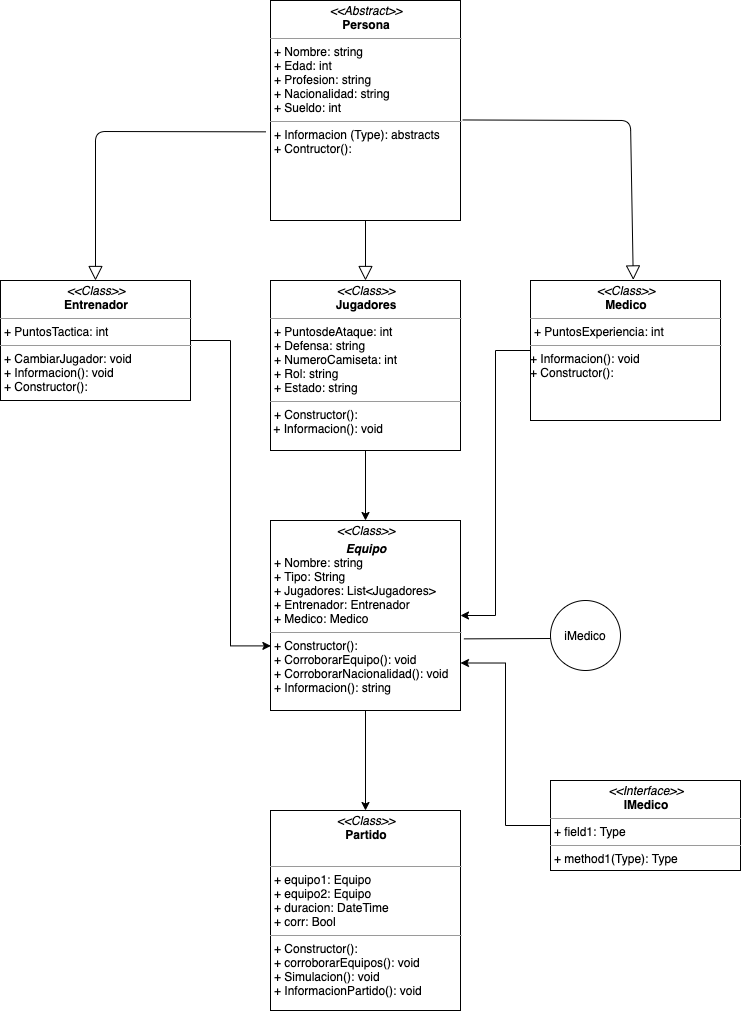

The diagram above was exported from draw.io. Its source (the exported page's mxGraphModel, read from the mxfile embedded in the PNG):
<mxGraphModel dx="349" dy="1338" grid="1" gridSize="10" guides="1" tooltips="1" connect="1" arrows="1" fold="1" page="1" pageScale="1" pageWidth="827" pageHeight="1169" math="0" shadow="0">
  <root>
    <mxCell id="0" />
    <mxCell id="1" parent="0" />
    <mxCell id="PiBb-OvKRrLc_z668Utl-9" value="&lt;p style=&quot;margin: 0px ; margin-top: 4px ; text-align: center&quot;&gt;&lt;i&gt;&amp;lt;&amp;lt;Class&amp;gt;&amp;gt;&lt;/i&gt;&lt;br&gt;&lt;b&gt;Partido&lt;/b&gt;&lt;/p&gt;&lt;p style=&quot;margin: 0px ; margin-top: 4px ; text-align: center&quot;&gt;&lt;b&gt;&lt;br&gt;&lt;/b&gt;&lt;/p&gt;&lt;hr size=&quot;1&quot;&gt;&lt;p style=&quot;margin: 0px ; margin-left: 4px&quot;&gt;+ equipo1: Equipo&lt;/p&gt;&lt;p style=&quot;margin: 0px ; margin-left: 4px&quot;&gt;+ equipo2: Equipo&lt;/p&gt;&lt;p style=&quot;margin: 0px ; margin-left: 4px&quot;&gt;+ duracion: DateTime&lt;/p&gt;&lt;p style=&quot;margin: 0px ; margin-left: 4px&quot;&gt;+ corr: Bool&lt;/p&gt;&lt;hr size=&quot;1&quot;&gt;&lt;p style=&quot;margin: 0px ; margin-left: 4px&quot;&gt;+ Constructor():&amp;nbsp;&lt;/p&gt;&lt;p style=&quot;margin: 0px ; margin-left: 4px&quot;&gt;+ corroborarEquipos(): void&lt;/p&gt;&lt;p style=&quot;margin: 0px ; margin-left: 4px&quot;&gt;+ Simulacion(): void&lt;/p&gt;&lt;p style=&quot;margin: 0px ; margin-left: 4px&quot;&gt;+ InformacionPartido(): void&lt;/p&gt;" style="verticalAlign=top;align=left;overflow=fill;fontSize=12;fontFamily=Helvetica;html=1;" vertex="1" parent="1">
      <mxGeometry x="330" y="560" width="190" height="200" as="geometry" />
    </mxCell>
    <mxCell id="PiBb-OvKRrLc_z668Utl-25" style="edgeStyle=orthogonalEdgeStyle;rounded=0;orthogonalLoop=1;jettySize=auto;html=1;entryX=1;entryY=0.5;entryDx=0;entryDy=0;" edge="1" parent="1" source="PiBb-OvKRrLc_z668Utl-10" target="PiBb-OvKRrLc_z668Utl-13">
      <mxGeometry relative="1" as="geometry">
        <mxPoint x="560" y="350" as="targetPoint" />
      </mxGeometry>
    </mxCell>
    <mxCell id="PiBb-OvKRrLc_z668Utl-10" value="&lt;p style=&quot;margin: 0px ; margin-top: 4px ; text-align: center&quot;&gt;&lt;i&gt;&amp;lt;&amp;lt;Class&amp;gt;&amp;gt;&lt;/i&gt;&lt;br&gt;&lt;b&gt;Medico&lt;/b&gt;&lt;/p&gt;&lt;hr size=&quot;1&quot;&gt;&lt;p style=&quot;margin: 0px ; margin-left: 4px&quot;&gt;+ PuntosExperiencia: int&lt;/p&gt;&lt;hr size=&quot;1&quot;&gt;+ Informacion(): void&lt;br&gt;+ Constructor():&amp;nbsp;&lt;br&gt;&lt;p style=&quot;margin: 0px ; margin-left: 4px&quot;&gt;&lt;br&gt;&lt;/p&gt;" style="verticalAlign=top;align=left;overflow=fill;fontSize=12;fontFamily=Helvetica;html=1;" vertex="1" parent="1">
      <mxGeometry x="590" y="30" width="190" height="140" as="geometry" />
    </mxCell>
    <mxCell id="PiBb-OvKRrLc_z668Utl-23" style="edgeStyle=orthogonalEdgeStyle;rounded=0;orthogonalLoop=1;jettySize=auto;html=1;entryX=0.002;entryY=0.66;entryDx=0;entryDy=0;entryPerimeter=0;" edge="1" parent="1" source="PiBb-OvKRrLc_z668Utl-11" target="PiBb-OvKRrLc_z668Utl-13">
      <mxGeometry relative="1" as="geometry" />
    </mxCell>
    <mxCell id="PiBb-OvKRrLc_z668Utl-11" value="&lt;p style=&quot;margin: 0px ; margin-top: 4px ; text-align: center&quot;&gt;&lt;i&gt;&amp;lt;&amp;lt;Class&amp;gt;&amp;gt;&lt;/i&gt;&lt;br&gt;&lt;b&gt;Entrenador&lt;/b&gt;&lt;/p&gt;&lt;hr size=&quot;1&quot;&gt;&lt;p style=&quot;margin: 0px ; margin-left: 4px&quot;&gt;+ PuntosTactica: int&lt;/p&gt;&lt;hr size=&quot;1&quot;&gt;&lt;p style=&quot;margin: 0px ; margin-left: 4px&quot;&gt;+ CambiarJugador: void&lt;br&gt;+ Informacion(): void&lt;/p&gt;&lt;p style=&quot;margin: 0px ; margin-left: 4px&quot;&gt;+ Constructor():&amp;nbsp;&lt;br&gt;&lt;/p&gt;" style="verticalAlign=top;align=left;overflow=fill;fontSize=12;fontFamily=Helvetica;html=1;" vertex="1" parent="1">
      <mxGeometry x="60" y="30" width="190" height="120" as="geometry" />
    </mxCell>
    <mxCell id="PiBb-OvKRrLc_z668Utl-24" style="edgeStyle=orthogonalEdgeStyle;rounded=0;orthogonalLoop=1;jettySize=auto;html=1;entryX=0.5;entryY=0;entryDx=0;entryDy=0;" edge="1" parent="1" source="PiBb-OvKRrLc_z668Utl-12" target="PiBb-OvKRrLc_z668Utl-13">
      <mxGeometry relative="1" as="geometry" />
    </mxCell>
    <mxCell id="PiBb-OvKRrLc_z668Utl-12" value="&lt;p style=&quot;margin: 0px ; margin-top: 4px ; text-align: center&quot;&gt;&lt;i&gt;&amp;lt;&amp;lt;Class&amp;gt;&amp;gt;&lt;/i&gt;&lt;br&gt;&lt;b&gt;Jugadores&lt;/b&gt;&lt;/p&gt;&lt;hr size=&quot;1&quot;&gt;&lt;p style=&quot;margin: 0px ; margin-left: 4px&quot;&gt;+ PuntosdeAtaque: int&lt;/p&gt;&lt;p style=&quot;margin: 0px ; margin-left: 4px&quot;&gt;+ Defensa: string&lt;/p&gt;&lt;p style=&quot;margin: 0px ; margin-left: 4px&quot;&gt;+ NumeroCamiseta: int&lt;/p&gt;&lt;p style=&quot;margin: 0px ; margin-left: 4px&quot;&gt;+ Rol: string&lt;/p&gt;&lt;p style=&quot;margin: 0px ; margin-left: 4px&quot;&gt;+ Estado: string&lt;/p&gt;&lt;hr size=&quot;1&quot;&gt;&lt;p style=&quot;margin: 0px ; margin-left: 4px&quot;&gt;+ Constructor():&amp;nbsp;&lt;br&gt;&lt;/p&gt;&amp;nbsp;+ Informacion(): void" style="verticalAlign=top;align=left;overflow=fill;fontSize=12;fontFamily=Helvetica;html=1;" vertex="1" parent="1">
      <mxGeometry x="330" y="30" width="190" height="170" as="geometry" />
    </mxCell>
    <mxCell id="PiBb-OvKRrLc_z668Utl-26" style="edgeStyle=orthogonalEdgeStyle;rounded=0;orthogonalLoop=1;jettySize=auto;html=1;entryX=0.5;entryY=0;entryDx=0;entryDy=0;" edge="1" parent="1" source="PiBb-OvKRrLc_z668Utl-13" target="PiBb-OvKRrLc_z668Utl-9">
      <mxGeometry relative="1" as="geometry" />
    </mxCell>
    <mxCell id="PiBb-OvKRrLc_z668Utl-13" value="&lt;p style=&quot;margin: 0px ; margin-top: 4px ; text-align: center&quot;&gt;&lt;i&gt;&amp;lt;&amp;lt;Class&amp;gt;&amp;gt;&lt;/i&gt;&lt;br&gt;&lt;/p&gt;&lt;p style=&quot;margin: 0px ; margin-top: 4px ; text-align: center&quot;&gt;&lt;i&gt;&lt;b&gt;Equipo&lt;/b&gt;&lt;/i&gt;&lt;/p&gt;&lt;p style=&quot;margin: 0px ; margin-left: 4px&quot;&gt;+ Nombre: string&lt;/p&gt;&lt;p style=&quot;margin: 0px ; margin-left: 4px&quot;&gt;+ Tipo: String&lt;/p&gt;&lt;p style=&quot;margin: 0px ; margin-left: 4px&quot;&gt;+ Jugadores: List&amp;lt;Jugadores&amp;gt;&lt;/p&gt;&lt;p style=&quot;margin: 0px ; margin-left: 4px&quot;&gt;+ Entrenador: Entrenador&lt;/p&gt;&lt;p style=&quot;margin: 0px ; margin-left: 4px&quot;&gt;+ Medico: Medico&lt;/p&gt;&lt;hr size=&quot;1&quot;&gt;&lt;p style=&quot;margin: 0px ; margin-left: 4px&quot;&gt;+ Constructor():&lt;/p&gt;&lt;p style=&quot;margin: 0px ; margin-left: 4px&quot;&gt;+ CorroborarEquipo(): void&lt;/p&gt;&lt;p style=&quot;margin: 0px ; margin-left: 4px&quot;&gt;+ CorroborarNacionalidad(): void&lt;/p&gt;&lt;p style=&quot;margin: 0px ; margin-left: 4px&quot;&gt;+ Informacion(): string&lt;br&gt;&lt;br&gt;&lt;/p&gt;" style="verticalAlign=top;align=left;overflow=fill;fontSize=12;fontFamily=Helvetica;html=1;" vertex="1" parent="1">
      <mxGeometry x="330" y="270" width="190" height="190" as="geometry" />
    </mxCell>
    <mxCell id="PiBb-OvKRrLc_z668Utl-14" value="&lt;p style=&quot;margin: 0px ; margin-top: 4px ; text-align: center&quot;&gt;&lt;i&gt;&amp;lt;&amp;lt;Abstract&amp;gt;&amp;gt;&lt;/i&gt;&lt;br&gt;&lt;b&gt;Persona&lt;/b&gt;&lt;/p&gt;&lt;hr size=&quot;1&quot;&gt;&lt;p style=&quot;margin: 0px ; margin-left: 4px&quot;&gt;+ Nombre: string&lt;/p&gt;&lt;p style=&quot;margin: 0px ; margin-left: 4px&quot;&gt;+ Edad: int&lt;/p&gt;&lt;p style=&quot;margin: 0px ; margin-left: 4px&quot;&gt;+ Profesion: string&lt;/p&gt;&lt;p style=&quot;margin: 0px ; margin-left: 4px&quot;&gt;+ Nacionalidad: string&lt;/p&gt;&lt;p style=&quot;margin: 0px ; margin-left: 4px&quot;&gt;+ Sueldo: int&lt;/p&gt;&lt;hr size=&quot;1&quot;&gt;&lt;p style=&quot;margin: 0px ; margin-left: 4px&quot;&gt;+ Informacion (Type): abstracts&lt;br&gt;+ Contructor():&amp;nbsp;&lt;/p&gt;" style="verticalAlign=top;align=left;overflow=fill;fontSize=12;fontFamily=Helvetica;html=1;" vertex="1" parent="1">
      <mxGeometry x="330" y="-250" width="190" height="220" as="geometry" />
    </mxCell>
    <mxCell id="PiBb-OvKRrLc_z668Utl-33" style="edgeStyle=orthogonalEdgeStyle;rounded=0;orthogonalLoop=1;jettySize=auto;html=1;entryX=1;entryY=0.75;entryDx=0;entryDy=0;" edge="1" parent="1" source="PiBb-OvKRrLc_z668Utl-15" target="PiBb-OvKRrLc_z668Utl-13">
      <mxGeometry relative="1" as="geometry" />
    </mxCell>
    <mxCell id="PiBb-OvKRrLc_z668Utl-15" value="&lt;p style=&quot;margin: 0px ; margin-top: 4px ; text-align: center&quot;&gt;&lt;i&gt;&amp;lt;&amp;lt;Interface&amp;gt;&amp;gt;&lt;/i&gt;&lt;br&gt;&lt;b&gt;IMedico&lt;/b&gt;&lt;/p&gt;&lt;hr size=&quot;1&quot;&gt;&lt;p style=&quot;margin: 0px ; margin-left: 4px&quot;&gt;+ field1: Type&lt;br&gt;&lt;/p&gt;&lt;hr size=&quot;1&quot;&gt;&lt;p style=&quot;margin: 0px ; margin-left: 4px&quot;&gt;+ method1(Type): Type&lt;br&gt;&lt;br&gt;&lt;/p&gt;" style="verticalAlign=top;align=left;overflow=fill;fontSize=12;fontFamily=Helvetica;html=1;" vertex="1" parent="1">
      <mxGeometry x="610" y="530" width="190" height="90" as="geometry" />
    </mxCell>
    <mxCell id="PiBb-OvKRrLc_z668Utl-18" value="" style="endArrow=block;endFill=0;endSize=12;html=1;entryX=0.5;entryY=0;entryDx=0;entryDy=0;exitX=-0.025;exitY=0.597;exitDx=0;exitDy=0;exitPerimeter=0;" edge="1" parent="1" source="PiBb-OvKRrLc_z668Utl-14" target="PiBb-OvKRrLc_z668Utl-11">
      <mxGeometry width="160" relative="1" as="geometry">
        <mxPoint x="160" y="-120" as="sourcePoint" />
        <mxPoint x="300" y="-50" as="targetPoint" />
        <Array as="points">
          <mxPoint x="155" y="-119" />
        </Array>
      </mxGeometry>
    </mxCell>
    <mxCell id="PiBb-OvKRrLc_z668Utl-19" value="" style="endArrow=block;endFill=0;endSize=12;html=1;entryX=0.541;entryY=-0.004;entryDx=0;entryDy=0;entryPerimeter=0;exitX=1.012;exitY=0.543;exitDx=0;exitDy=0;exitPerimeter=0;" edge="1" parent="1" source="PiBb-OvKRrLc_z668Utl-14" target="PiBb-OvKRrLc_z668Utl-10">
      <mxGeometry width="160" relative="1" as="geometry">
        <mxPoint x="530" y="-130" as="sourcePoint" />
        <mxPoint x="690" y="20" as="targetPoint" />
        <Array as="points">
          <mxPoint x="690" y="-130" />
        </Array>
      </mxGeometry>
    </mxCell>
    <mxCell id="PiBb-OvKRrLc_z668Utl-20" value="" style="endArrow=block;endFill=0;endSize=12;html=1;exitX=0.5;exitY=1;exitDx=0;exitDy=0;entryX=0.5;entryY=0;entryDx=0;entryDy=0;" edge="1" parent="1" source="PiBb-OvKRrLc_z668Utl-14" target="PiBb-OvKRrLc_z668Utl-12">
      <mxGeometry width="160" relative="1" as="geometry">
        <mxPoint x="280" y="20" as="sourcePoint" />
        <mxPoint x="431" y="30" as="targetPoint" />
      </mxGeometry>
    </mxCell>
    <mxCell id="PiBb-OvKRrLc_z668Utl-35" value="" style="endArrow=none;html=1;exitX=1.018;exitY=0.623;exitDx=0;exitDy=0;exitPerimeter=0;" edge="1" parent="1" source="PiBb-OvKRrLc_z668Utl-13">
      <mxGeometry width="50" height="50" relative="1" as="geometry">
        <mxPoint x="320" y="360" as="sourcePoint" />
        <mxPoint x="610" y="388" as="targetPoint" />
      </mxGeometry>
    </mxCell>
    <mxCell id="PiBb-OvKRrLc_z668Utl-36" value="iMedico" style="ellipse;whiteSpace=wrap;html=1;aspect=fixed;" vertex="1" parent="1">
      <mxGeometry x="610" y="350" width="70" height="70" as="geometry" />
    </mxCell>
  </root>
</mxGraphModel>